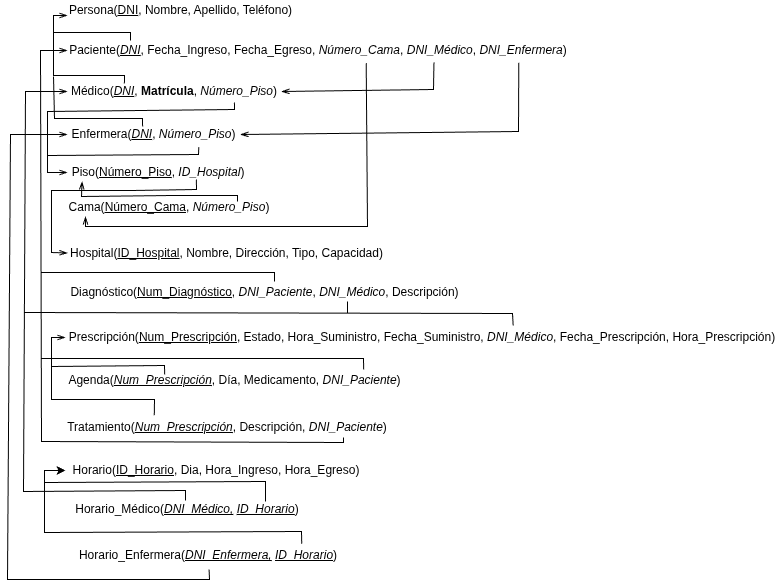

The diagram above was exported from draw.io. Its source (the exported page's mxGraphModel, read from the mxfile embedded in the PNG):
<mxGraphModel dx="591" dy="354" grid="0" gridSize="10" guides="1" tooltips="1" connect="1" arrows="1" fold="1" page="1" pageScale="1" pageWidth="827" pageHeight="1169" math="0" shadow="0">
  <root>
    <mxCell id="0" />
    <mxCell id="1" parent="0" />
    <mxCell id="eAk_N_ig_B8og9SinXQW-1" parent="1" style="text;html=1;whiteSpace=wrap;strokeColor=none;fillColor=none;align=center;verticalAlign=middle;rounded=0;fontColor=light-dark(#000000,#FFFFFF);" value="Persona(&lt;u&gt;DNI&lt;/u&gt;, Nombre, Apellido, Teléfono)" vertex="1">
      <mxGeometry height="20" width="227" x="101" y="31" as="geometry" />
    </mxCell>
    <mxCell id="eAk_N_ig_B8og9SinXQW-2" parent="1" style="text;html=1;whiteSpace=wrap;strokeColor=none;fillColor=none;align=center;verticalAlign=middle;rounded=0;fontColor=light-dark(#000000,#FFFFFF);" value="Paciente(&lt;u&gt;&lt;i&gt;DNI&lt;/i&gt;&lt;/u&gt;, Fecha_Ingreso, Fecha_Egreso, &lt;i&gt;Número_Cama&lt;/i&gt;, &lt;i&gt;DNI_Médico&lt;/i&gt;, &lt;i&gt;DNI_Enfermera&lt;/i&gt;)" vertex="1">
      <mxGeometry height="30" width="502" x="101" y="66" as="geometry" />
    </mxCell>
    <mxCell id="eAk_N_ig_B8og9SinXQW-3" parent="1" style="text;html=1;whiteSpace=wrap;strokeColor=none;fillColor=none;align=center;verticalAlign=middle;rounded=0;fontColor=light-dark(#000000,#FFFFFF);" value="Médico(&lt;u&gt;&lt;i&gt;DNI&lt;/i&gt;&lt;/u&gt;, &lt;b&gt;Matrícula&lt;/b&gt;, &lt;i&gt;Número_Piso&lt;/i&gt;)" vertex="1">
      <mxGeometry height="30" width="214" x="101" y="107" as="geometry" />
    </mxCell>
    <mxCell id="eAk_N_ig_B8og9SinXQW-4" parent="1" style="text;html=1;whiteSpace=wrap;strokeColor=none;fillColor=none;align=center;verticalAlign=middle;rounded=0;fontColor=light-dark(#000000,#FFFFFF);" value="Enfermera(&lt;u&gt;&lt;i&gt;DNI&lt;/i&gt;&lt;/u&gt;, &lt;i&gt;Número_Piso&lt;/i&gt;)" vertex="1">
      <mxGeometry height="30" width="173" x="101" y="150" as="geometry" />
    </mxCell>
    <mxCell id="eAk_N_ig_B8og9SinXQW-5" parent="1" style="text;html=1;whiteSpace=wrap;strokeColor=none;fillColor=none;align=center;verticalAlign=middle;rounded=0;fontColor=light-dark(#000000,#FFFFFF);" value="Piso(&lt;u&gt;Número_Piso&lt;/u&gt;, &lt;i&gt;ID_Hospital&lt;/i&gt;)" vertex="1">
      <mxGeometry height="30" width="182" x="101" y="188" as="geometry" />
    </mxCell>
    <mxCell id="eAk_N_ig_B8og9SinXQW-6" parent="1" style="text;html=1;whiteSpace=wrap;strokeColor=none;fillColor=none;align=center;verticalAlign=middle;rounded=0;fontColor=light-dark(#000000,#FFFFFF);" value="Hospital(&lt;u&gt;ID_Hospital&lt;/u&gt;, Nombre, Dirección, Tipo, Capacidad)" vertex="1">
      <mxGeometry height="31" width="319" x="101" y="268" as="geometry" />
    </mxCell>
    <mxCell id="eAk_N_ig_B8og9SinXQW-7" parent="1" style="text;html=1;whiteSpace=wrap;strokeColor=none;fillColor=none;align=center;verticalAlign=middle;rounded=0;fontColor=light-dark(#000000,#FFFFFF);" value="Diagnóstico(&lt;u&gt;Num_Diagnóstico&lt;/u&gt;, &lt;i&gt;DNI_Paciente&lt;/i&gt;, &lt;i&gt;DNI_Médico&lt;/i&gt;, Descripción)" vertex="1">
      <mxGeometry height="30" width="395" x="101" y="308" as="geometry" />
    </mxCell>
    <mxCell id="eAk_N_ig_B8og9SinXQW-8" parent="1" style="text;html=1;whiteSpace=wrap;strokeColor=none;fillColor=none;align=center;verticalAlign=middle;rounded=0;fontColor=light-dark(#000000,#FFFFFF);" value="Prescripción(&lt;u&gt;Num_Prescripción&lt;/u&gt;, Estado, Hora_Suministro, Fecha_Suministro, &lt;i&gt;DNI_Médico&lt;/i&gt;, Fecha_Prescripción, Hora_Prescripción)" vertex="1">
      <mxGeometry height="30" width="714" x="99" y="353" as="geometry" />
    </mxCell>
    <mxCell id="eAk_N_ig_B8og9SinXQW-9" parent="1" style="text;html=1;whiteSpace=wrap;strokeColor=none;fillColor=none;align=center;verticalAlign=middle;rounded=0;fontColor=light-dark(#000000,#FFFFFF);" value="Agenda(&lt;u&gt;&lt;i&gt;Num_Prescripción&lt;/i&gt;&lt;/u&gt;, Día, Medicamento, &lt;i&gt;DNI_Paciente&lt;/i&gt;)" vertex="1">
      <mxGeometry height="30" width="335" x="101" y="396" as="geometry" />
    </mxCell>
    <mxCell id="eAk_N_ig_B8og9SinXQW-11" parent="1" style="text;html=1;whiteSpace=wrap;strokeColor=none;fillColor=none;align=center;verticalAlign=middle;rounded=0;fontColor=light-dark(#000000,#FFFFFF);" value="Tratamiento(&lt;u&gt;&lt;i&gt;Num_Prescripción&lt;/i&gt;&lt;/u&gt;, Descripción, &lt;i&gt;DNI_Paciente&lt;/i&gt;)" vertex="1">
      <mxGeometry height="30" width="324" x="99" y="443" as="geometry" />
    </mxCell>
    <mxCell id="eAk_N_ig_B8og9SinXQW-12" parent="1" style="text;html=1;whiteSpace=wrap;strokeColor=none;fillColor=none;align=center;verticalAlign=middle;rounded=0;fontColor=light-dark(#000000,#FFFFFF);" value="Horario(&lt;u&gt;ID_Horario&lt;/u&gt;, Dia, Hora_Ingreso,&amp;nbsp;Hora_Egreso)" vertex="1">
      <mxGeometry height="30" width="302" x="99" y="486" as="geometry" />
    </mxCell>
    <mxCell id="eAk_N_ig_B8og9SinXQW-14" edge="1" parent="1" style="endArrow=openThin;html=1;rounded=0;entryX=0;entryY=0.75;entryDx=0;entryDy=0;endFill=0;fontColor=light-dark(#000000,#FFFFFF);" target="eAk_N_ig_B8og9SinXQW-1" value="">
      <mxGeometry height="50" relative="1" width="50" as="geometry">
        <Array as="points">
          <mxPoint x="164" y="63" />
          <mxPoint x="87" y="63" />
          <mxPoint x="87" y="46" />
        </Array>
        <mxPoint x="164" y="71" as="sourcePoint" />
        <mxPoint x="102" y="49" as="targetPoint" />
      </mxGeometry>
    </mxCell>
    <mxCell id="eAk_N_ig_B8og9SinXQW-19" edge="1" parent="1" style="endArrow=openThin;html=1;rounded=0;entryX=0;entryY=0.5;entryDx=0;entryDy=0;exitX=0.75;exitY=1;exitDx=0;exitDy=0;endFill=0;fontColor=light-dark(#000000,#FFFFFF);" target="eAk_N_ig_B8og9SinXQW-6" value="">
      <mxGeometry height="50" relative="1" width="50" as="geometry">
        <Array as="points">
          <mxPoint x="230" y="220" />
          <mxPoint x="166" y="221" />
          <mxPoint x="85" y="221" />
          <mxPoint x="85" y="283" />
        </Array>
        <mxPoint x="229.875" y="210" as="sourcePoint" />
        <mxPoint x="99.00000000000006" y="235" as="targetPoint" />
      </mxGeometry>
    </mxCell>
    <mxCell id="eAk_N_ig_B8og9SinXQW-20" edge="1" parent="1" source="eAk_N_ig_B8og9SinXQW-4" style="endArrow=openThin;html=1;rounded=0;entryX=0;entryY=0.5;entryDx=0;entryDy=0;exitX=0.759;exitY=0.919;exitDx=0;exitDy=0;endFill=0;fontColor=light-dark(#000000,#FFFFFF);exitPerimeter=0;" target="eAk_N_ig_B8og9SinXQW-5" value="">
      <mxGeometry height="50" relative="1" width="50" as="geometry">
        <Array as="points">
          <mxPoint x="232" y="185" />
          <mxPoint x="81" y="186" />
          <mxPoint x="81" y="203" />
        </Array>
        <mxPoint x="307" y="173" as="sourcePoint" />
        <mxPoint x="176" y="197" as="targetPoint" />
      </mxGeometry>
    </mxCell>
    <mxCell id="eAk_N_ig_B8og9SinXQW-22" parent="1" style="text;html=1;whiteSpace=wrap;strokeColor=none;fillColor=none;align=center;verticalAlign=middle;rounded=0;" value="Cama(&lt;u&gt;Número_Cama&lt;/u&gt;, &lt;i&gt;Número_Piso&lt;/i&gt;)" vertex="1">
      <mxGeometry height="30" width="204" x="101" y="223" as="geometry" />
    </mxCell>
    <mxCell id="eAk_N_ig_B8og9SinXQW-23" edge="1" parent="1" style="endArrow=openThin;html=1;rounded=0;entryX=0.08;entryY=0.8;entryDx=0;entryDy=0;endFill=0;fontColor=light-dark(#000000,#FFFFFF);entryPerimeter=0;" target="eAk_N_ig_B8og9SinXQW-5" value="">
      <mxGeometry height="50" relative="1" width="50" as="geometry">
        <Array as="points">
          <mxPoint x="271" y="226" />
          <mxPoint x="206" y="226" />
          <mxPoint x="115" y="227" />
        </Array>
        <mxPoint x="271" y="232" as="sourcePoint" />
        <mxPoint x="138" y="209" as="targetPoint" />
      </mxGeometry>
    </mxCell>
    <mxCell id="eAk_N_ig_B8og9SinXQW-25" edge="1" parent="1" source="eAk_N_ig_B8og9SinXQW-2" style="endArrow=openThin;html=1;rounded=0;exitX=0.595;exitY=0.922;exitDx=0;exitDy=0;endFill=0;exitPerimeter=0;" value="">
      <mxGeometry height="50" relative="1" width="50" as="geometry">
        <Array as="points">
          <mxPoint x="401" y="257" />
          <mxPoint x="119" y="257" />
        </Array>
        <mxPoint x="309" y="237" as="sourcePoint" />
        <mxPoint x="119" y="247" as="targetPoint" />
      </mxGeometry>
    </mxCell>
    <mxCell id="9eEAVRDFi9SVPoDFczv--1" edge="1" parent="1" source="eAk_N_ig_B8og9SinXQW-3" style="endArrow=none;html=1;rounded=0;exitX=0.266;exitY=0.233;exitDx=0;exitDy=0;exitPerimeter=0;" value="">
      <mxGeometry height="50" relative="1" width="50" as="geometry">
        <Array as="points">
          <mxPoint x="158" y="106" />
          <mxPoint x="87" y="106" />
        </Array>
        <mxPoint x="221" y="112" as="sourcePoint" />
        <mxPoint x="87" y="63" as="targetPoint" />
      </mxGeometry>
    </mxCell>
    <mxCell id="9eEAVRDFi9SVPoDFczv--2" edge="1" parent="1" source="eAk_N_ig_B8og9SinXQW-4" style="endArrow=none;html=1;rounded=0;exitX=0.434;exitY=0.233;exitDx=0;exitDy=0;exitPerimeter=0;" value="">
      <mxGeometry height="50" relative="1" width="50" as="geometry">
        <Array as="points">
          <mxPoint x="176" y="149" />
          <mxPoint x="88" y="149" />
        </Array>
        <mxPoint x="255" y="155" as="sourcePoint" />
        <mxPoint x="87" y="107" as="targetPoint" />
      </mxGeometry>
    </mxCell>
    <mxCell id="9eEAVRDFi9SVPoDFczv--3" edge="1" parent="1" style="endArrow=none;html=1;rounded=0;entryX=0.78;entryY=0.867;entryDx=0;entryDy=0;entryPerimeter=0;" target="eAk_N_ig_B8og9SinXQW-3" value="">
      <mxGeometry height="50" relative="1" width="50" as="geometry">
        <Array as="points">
          <mxPoint x="81" y="142" />
          <mxPoint x="268" y="140" />
        </Array>
        <mxPoint x="81" y="186" as="sourcePoint" />
        <mxPoint x="179" y="153" as="targetPoint" />
      </mxGeometry>
    </mxCell>
    <mxCell id="9eEAVRDFi9SVPoDFczv--4" edge="1" parent="1" source="eAk_N_ig_B8og9SinXQW-9" style="endArrow=openThin;html=1;rounded=0;endFill=0;exitX=0.29;exitY=0.3;exitDx=0;exitDy=0;exitPerimeter=0;entryX=0;entryY=0.5;entryDx=0;entryDy=0;" target="eAk_N_ig_B8og9SinXQW-8" value="">
      <mxGeometry height="50" relative="1" width="50" as="geometry">
        <Array as="points">
          <mxPoint x="198" y="396" />
          <mxPoint x="85" y="397" />
          <mxPoint x="85" y="368" />
        </Array>
        <mxPoint x="285" y="404" as="sourcePoint" />
        <mxPoint x="76" y="379" as="targetPoint" />
      </mxGeometry>
    </mxCell>
    <mxCell id="9eEAVRDFi9SVPoDFczv--5" edge="1" parent="1" source="eAk_N_ig_B8og9SinXQW-11" style="endArrow=none;html=1;rounded=0;exitX=0.274;exitY=0.091;exitDx=0;exitDy=0;exitPerimeter=0;" value="">
      <mxGeometry height="50" relative="1" width="50" as="geometry">
        <Array as="points">
          <mxPoint x="188" y="430" />
          <mxPoint x="85" y="430" />
        </Array>
        <mxPoint x="201" y="433" as="sourcePoint" />
        <mxPoint x="85" y="390" as="targetPoint" />
      </mxGeometry>
    </mxCell>
    <mxCell id="fECQT9Qn_aLxEoRDO3Yi-1" edge="1" parent="1" style="endArrow=openThin;html=1;rounded=0;entryX=0;entryY=0.5;entryDx=0;entryDy=0;endFill=0;" target="eAk_N_ig_B8og9SinXQW-3" value="">
      <mxGeometry height="50" relative="1" width="50" as="geometry">
        <Array as="points">
          <mxPoint x="219" y="521" />
          <mxPoint x="57" y="522" />
          <mxPoint x="59" y="122" />
        </Array>
        <mxPoint x="219" y="531" as="sourcePoint" />
        <mxPoint x="77" y="115.33333333333333" as="targetPoint" />
      </mxGeometry>
    </mxCell>
    <mxCell id="fECQT9Qn_aLxEoRDO3Yi-2" edge="1" parent="1" source="wzDgZYFsm748rp1rC7D1-3" style="endArrow=openThin;html=1;rounded=0;entryX=0;entryY=0.5;entryDx=0;entryDy=0;endFill=0;" target="eAk_N_ig_B8og9SinXQW-4" value="">
      <mxGeometry height="50" relative="1" width="50" as="geometry">
        <Array as="points">
          <mxPoint x="243" y="610" />
          <mxPoint x="41" y="610" />
          <mxPoint x="44" y="165" />
        </Array>
        <mxPoint x="285" y="586" as="sourcePoint" />
        <mxPoint x="46" y="155.54544899680397" as="targetPoint" />
      </mxGeometry>
    </mxCell>
    <mxCell id="calMPGDJb21dKAg0r4VN-1" edge="1" parent="1" source="eAk_N_ig_B8og9SinXQW-11" style="endArrow=openThin;html=1;rounded=0;endFill=0;exitX=0.858;exitY=0.833;exitDx=0;exitDy=0;exitPerimeter=0;entryX=0;entryY=0.5;entryDx=0;entryDy=0;" target="eAk_N_ig_B8og9SinXQW-2" value="">
      <mxGeometry height="50" relative="1" width="50" as="geometry">
        <Array as="points">
          <mxPoint x="377" y="473" />
          <mxPoint x="75" y="472" />
          <mxPoint x="74" y="81" />
        </Array>
        <mxPoint x="27" y="442" as="sourcePoint" />
        <mxPoint x="76" y="80.78947689658717" as="targetPoint" />
      </mxGeometry>
    </mxCell>
    <mxCell id="calMPGDJb21dKAg0r4VN-4" edge="1" parent="1" style="endArrow=none;html=1;rounded=0;entryX=0.884;entryY=0.133;entryDx=0;entryDy=0;entryPerimeter=0;" target="eAk_N_ig_B8og9SinXQW-9" value="">
      <mxGeometry height="50" relative="1" width="50" as="geometry">
        <Array as="points">
          <mxPoint x="397" y="389" />
        </Array>
        <mxPoint x="75" y="389" as="sourcePoint" />
        <mxPoint x="385" y="383" as="targetPoint" />
      </mxGeometry>
    </mxCell>
    <mxCell id="calMPGDJb21dKAg0r4VN-5" edge="1" parent="1" style="endArrow=none;html=1;rounded=0;entryX=0.627;entryY=0.1;entryDx=0;entryDy=0;entryPerimeter=0;" target="eAk_N_ig_B8og9SinXQW-8" value="">
      <mxGeometry height="50" relative="1" width="50" as="geometry">
        <Array as="points">
          <mxPoint x="546" y="344" />
        </Array>
        <mxPoint x="58" y="343" as="sourcePoint" />
        <mxPoint x="545" y="342" as="targetPoint" />
      </mxGeometry>
    </mxCell>
    <mxCell id="calMPGDJb21dKAg0r4VN-6" edge="1" parent="1" style="endArrow=none;html=1;rounded=0;" value="">
      <mxGeometry height="50" relative="1" width="50" as="geometry">
        <mxPoint x="381" y="344" as="sourcePoint" />
        <mxPoint x="381" y="332" as="targetPoint" />
      </mxGeometry>
    </mxCell>
    <mxCell id="calMPGDJb21dKAg0r4VN-7" edge="1" parent="1" style="endArrow=none;html=1;rounded=0;entryX=0.524;entryY=0.133;entryDx=0;entryDy=0;entryPerimeter=0;" target="eAk_N_ig_B8og9SinXQW-7" value="">
      <mxGeometry height="50" relative="1" width="50" as="geometry">
        <Array as="points">
          <mxPoint x="308" y="303" />
        </Array>
        <mxPoint x="75" y="303" as="sourcePoint" />
        <mxPoint x="303" y="288" as="targetPoint" />
      </mxGeometry>
    </mxCell>
    <mxCell id="calMPGDJb21dKAg0r4VN-8" edge="1" parent="1" source="eAk_N_ig_B8og9SinXQW-2" style="endArrow=openThin;html=1;rounded=0;endFill=0;exitX=0.73;exitY=0.897;exitDx=0;exitDy=0;exitPerimeter=0;entryX=1;entryY=0.5;entryDx=0;entryDy=0;" target="eAk_N_ig_B8og9SinXQW-3" value="">
      <mxGeometry height="50" relative="1" width="50" as="geometry">
        <Array as="points">
          <mxPoint x="467" y="120" />
        </Array>
        <mxPoint x="449" y="161" as="sourcePoint" />
        <mxPoint x="499" y="111" as="targetPoint" />
      </mxGeometry>
    </mxCell>
    <mxCell id="calMPGDJb21dKAg0r4VN-9" edge="1" parent="1" source="eAk_N_ig_B8og9SinXQW-2" style="endArrow=openThin;html=1;rounded=0;endFill=0;exitX=0.899;exitY=0.908;exitDx=0;exitDy=0;exitPerimeter=0;entryX=1;entryY=0.5;entryDx=0;entryDy=0;" target="eAk_N_ig_B8og9SinXQW-4" value="">
      <mxGeometry height="50" relative="1" width="50" as="geometry">
        <Array as="points">
          <mxPoint x="552" y="162" />
        </Array>
        <mxPoint x="560" y="107" as="sourcePoint" />
        <mxPoint x="408" y="136" as="targetPoint" />
      </mxGeometry>
    </mxCell>
    <mxCell id="wzDgZYFsm748rp1rC7D1-2" parent="1" style="text;html=1;whiteSpace=wrap;strokeColor=none;fillColor=none;align=center;verticalAlign=middle;rounded=0;" value="Horario_Médico(&lt;i&gt;&lt;u&gt;DNI_Médico,&lt;/u&gt;&amp;nbsp;&lt;u&gt;ID_Horario&lt;/u&gt;&lt;/i&gt;)" vertex="1">
      <mxGeometry height="29" width="244" x="99" y="525" as="geometry" />
    </mxCell>
    <mxCell id="wzDgZYFsm748rp1rC7D1-3" parent="1" style="text;html=1;whiteSpace=wrap;strokeColor=none;fillColor=none;align=center;verticalAlign=middle;rounded=0;" value="Horario_Enfermera(&lt;i&gt;&lt;u&gt;DNI_Enfermera,&lt;/u&gt;&amp;nbsp;&lt;/i&gt;&lt;i&gt;&lt;u&gt;ID_Horario&lt;/u&gt;&lt;/i&gt;)" vertex="1">
      <mxGeometry height="28" width="286" x="99" y="572" as="geometry" />
    </mxCell>
    <mxCell id="OpxcfD_8GZtvm7MIWEle-2" edge="1" parent="1" source="wzDgZYFsm748rp1rC7D1-3" style="endArrow=classic;html=1;rounded=0;exitX=0.826;exitY=0.081;exitDx=0;exitDy=0;exitPerimeter=0;entryX=0;entryY=0.5;entryDx=0;entryDy=0;" target="eAk_N_ig_B8og9SinXQW-12" value="">
      <mxGeometry height="50" relative="1" width="50" as="geometry">
        <Array as="points">
          <mxPoint x="335" y="562" />
          <mxPoint x="78" y="563" />
          <mxPoint x="78" y="501" />
        </Array>
        <mxPoint x="155" y="520" as="sourcePoint" />
        <mxPoint x="205" y="470" as="targetPoint" />
      </mxGeometry>
    </mxCell>
    <mxCell id="OpxcfD_8GZtvm7MIWEle-3" edge="1" parent="1" style="endArrow=classic;html=1;rounded=0;exitX=0.826;exitY=0.081;exitDx=0;exitDy=0;exitPerimeter=0;entryX=0;entryY=0.5;entryDx=0;entryDy=0;" target="eAk_N_ig_B8og9SinXQW-12" value="">
      <mxGeometry height="50" relative="1" width="50" as="geometry">
        <Array as="points">
          <mxPoint x="299" y="512" />
          <mxPoint x="78" y="513" />
          <mxPoint x="78" y="501" />
        </Array>
        <mxPoint x="299" y="532" as="sourcePoint" />
        <mxPoint x="63" y="459" as="targetPoint" />
      </mxGeometry>
    </mxCell>
  </root>
</mxGraphModel>